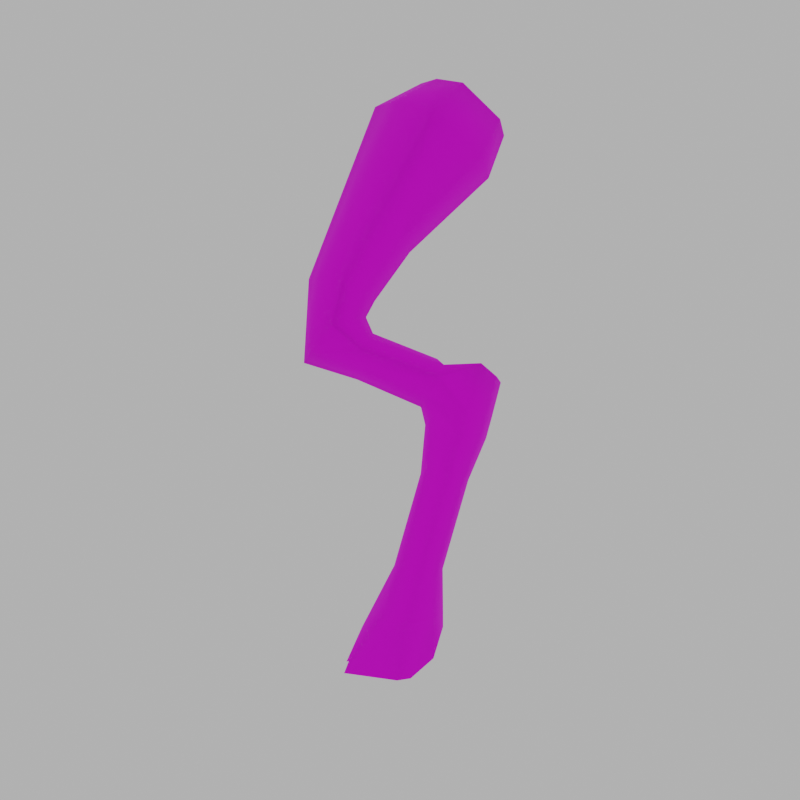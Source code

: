 # Source: GoatLeg.blend  (saved by Blender 3.3.6; exported with 4.5.12 LTS)
import bpy
from mathutils import Matrix  # noqa: F401  (used for matrix-valued properties, if any)

bpy.ops.wm.read_factory_settings(use_empty=True)
scene = bpy.context.scene
scene.name = 'Scene'

# ---- collections
col_collection = bpy.data.collections.new('Collection'); scene.collection.children.link(col_collection)

# ---- images (referenced by path relative to the original .blend; pixels are not part of the script)
import os
ASSET_DIR = os.environ.get("B2B_ASSET_DIR", "")  # directory of the original .blend (textures are referenced by path, not embedded)
HERE = os.path.dirname(os.path.abspath(__file__))  # packed textures are extracted next to this script under _unpacked/

def load_image(name, relpath, width, height, colorspace="sRGB"):
    """Load a texture the original file referenced (path relative to the .blend, or extracted next to this script)."""
    p = next((c for c in (os.path.join(HERE, relpath), os.path.join(ASSET_DIR, relpath)) if relpath and os.path.exists(c)), "")
    if p:
        img = bpy.data.images.load(p, check_existing=True)
        img.name = name
    else:  # same state as the original file: an image datablock whose file is absent (Cycles renders it pink)
        img = bpy.data.images.new(name, width, height)
        img.source = "FILE"
        img.filepath = "//" + (relpath or name)
    img.colorspace_settings.name = colorspace
    return img
img_goat_leg_png = load_image('goat_leg.png', 'goat_leg.png', 1024, 1024, 'sRGB')

# ---- materials (node trees are filled in below, after node groups)
mat_material = bpy.data.materials.new('Material')
mat_material.alpha_threshold = 0.0
mat_material.use_transparent_shadow = False
mat_material.roughness = 0.5
mat_material.line_color = (0.0, 0.0, 0.0, 1.0)

# ---- node groups
ng_auto_smooth = bpy.data.node_groups.new('Auto Smooth', 'GeometryNodeTree')
_s = ng_auto_smooth.interface.new_socket(name='Geometry', in_out='OUTPUT', socket_type='NodeSocketGeometry')
_s = ng_auto_smooth.interface.new_socket(name='Geometry', in_out='INPUT', socket_type='NodeSocketGeometry')
_s = ng_auto_smooth.interface.new_socket(name='Angle', in_out='INPUT', socket_type='NodeSocketFloat')
_s.subtype = 'ANGLE'
_s.min_value = 0.0
_s.max_value = 3.142
ng_auto_smooth.is_modifier = True
_N = ng_auto_smooth.nodes; _L = ng_auto_smooth.links
n0 = _N.new('NodeGroupOutput'); n0.name = 'Group Output'; n0.location = (480, -100)
n1 = _N.new('NodeGroupInput'); n1.name = 'Group Input'; n1.location = (-420, -300)
n2 = _N.new('NodeGroupInput'); n2.name = 'Group Input.001'; n2.location = (-60, -100)
n3 = _N.new('GeometryNodeSetShadeSmooth'); n3.name = 'Set Shade Smooth'; n3.location = (120, -100)
n3.domain = 'EDGE'
n4 = _N.new('GeometryNodeSetShadeSmooth'); n4.name = 'Set Shade Smooth.001'; n4.location = (300, -100)
n5 = _N.new('GeometryNodeInputMeshEdgeAngle'); n5.name = 'Edge Angle'; n5.location = (-420, -220)
n6 = _N.new('GeometryNodeInputEdgeSmooth'); n6.name = 'Is Edge Smooth'; n6.location = (-60, -160)
n7 = _N.new('GeometryNodeInputShadeSmooth'); n7.name = 'Is Face Smooth'; n7.location = (-240, -340)
n8 = _N.new('FunctionNodeBooleanMath'); n8.name = 'Boolean Math'; n8.location = (-60, -220)
n9 = _N.new('FunctionNodeCompare'); n9.name = 'Compare'; n9.location = (-240, -180)
n9.operation = 'LESS_EQUAL'
_L.new(n5.outputs[0], n9.inputs[0])
_L.new(n4.outputs[0], n0.inputs[0])
_L.new(n1.outputs[1], n9.inputs[1])
_L.new(n9.outputs[0], n8.inputs[0])
_L.new(n7.outputs[0], n8.inputs[1])
_L.new(n2.outputs[0], n3.inputs[0])
_L.new(n6.outputs[0], n3.inputs[1])
_L.new(n3.outputs[0], n4.inputs[0])
_L.new(n8.outputs[0], n3.inputs[2])
n0.is_active_output = True

# ---- material node trees
mat_material.use_nodes = True; mat_material.node_tree.nodes.clear()
_N = mat_material.node_tree.nodes; _L = mat_material.node_tree.links
n0 = _N.new('ShaderNodeOutputMaterial'); n0.name = 'Material Output'; n0.location = (300, 300)
n1 = _N.new('ShaderNodeBsdfPrincipled'); n1.name = 'Principled BSDF'; n1.location = (10, 300)
n1.distribution = 'GGX'
n1.subsurface_method = 'RANDOM_WALK_SKIN'
n1.inputs[2].default_value = 1.0
n1.inputs[3].default_value = 1.45
n1.inputs[27].default_value = (0.0, 0.0, 0.0, 1.0)
n1.inputs[28].default_value = 1.0
n2 = _N.new('ShaderNodeTexImage'); n2.name = 'Image Texture'; n2.location = (-280, 280)
n2.image = img_goat_leg_png
n2.interpolation = 'Closest'
_L.new(n1.outputs[0], n0.inputs[0])
_L.new(n2.outputs[0], n1.inputs[0])
n0.is_active_output = True

# ---- world
world_world = bpy.data.worlds.new('World'); scene.world = world_world
world_world.use_nodes = True; world_world.node_tree.nodes.clear()
_N = world_world.node_tree.nodes; _L = world_world.node_tree.links
n0 = _N.new('ShaderNodeOutputWorld'); n0.name = 'World Output'; n0.location = (300, 300)
n1 = _N.new('ShaderNodeBackground'); n1.name = 'Background'; n1.location = (10, 300)
n1.inputs[0].default_value = (0.5, 0.5, 0.5, 1.0)
_L.new(n1.outputs[0], n0.inputs[0])
n0.is_active_output = True
world_world.color = (0.05088, 0.05088, 0.05088)
world_world.use_sun_shadow = False
world_world.sun_shadow_jitter_overblur = 0.0

# ---- cameras
cam_camera = bpy.data.cameras.new('Camera')
cam_camera.lens = 34.92

# ---- meshes
me_cube_039 = bpy.data.meshes.new('Cube.039')
me_cube_039.from_pydata([(0.08007, -0.02666, 0.5613), (0.08007, 0.02666, 0.5613), (0.1754, 0.03818, 0.539), (0.1754, -0.03818, 0.539), (0.1455, -0.05399, 0.5627), (0.1877, -7.109e-08, 0.5291), (0.1455, 0.05399, 0.5627), (-0.03653, -0.04837, 0.1012), (0.0693, -8.115e-08, 0.5732), (-0.03653, 0.04837, 0.1012), (0.03886, -7.29e-08, 0.4834), (0.1187, 0.05399, 0.4776), (0.06021, 0.04837, 0.1011), (0.1713, -6.257e-08, 0.4657), (0.1187, -0.05399, 0.4776), (0.06021, -0.04837, 0.1011), (0.1559, -0.03818, 0.4692), (0.1559, 0.03818, 0.4692), (0.04963, 0.02666, 0.4999), (0.04963, -0.02666, 0.4999), (0.01184, -0.06841, 0.1012), (0.08025, -1.343e-08, 0.1011), (0.01184, 0.06841, 0.1012), (-0.05657, -1.345e-08, 0.1012), (0.07125, -0.04814, 0.538), (0.07125, 0.04814, 0.538), (-0.05817, -0.02868, 0.6097), (-0.05817, 0.02868, 0.6097), (-0.05016, -8.639e-08, 0.6205), (-0.07925, -7.892e-08, 0.5344), (-0.0771, 0.02868, 0.5534), (-0.0771, -0.02868, 0.5534), (-0.07005, -0.05178, 0.5858), (-0.07005, 0.05178, 0.5858), (-0.08064, -0.03818, 0.6466), (-0.08064, 0.03818, 0.6466), (-0.0632, -8.556e-08, 0.6504), (-0.1788, -7.961e-08, 0.5654), (-0.16, 0.03818, 0.5825), (-0.16, -0.03818, 0.5825), (-0.1214, -0.06894, 0.6297), (-0.1214, 0.06894, 0.6297), (-0.06129, -0.03818, 0.6915), (-0.06129, 0.03818, 0.6915), (-0.04682, -8.968e-08, 0.681), (-0.1698, -1.006e-07, 0.7215), (-0.1445, 0.03818, 0.7191), (-0.1445, -0.03818, 0.7191), (-0.1012, -0.06894, 0.7104), (-0.1012, 0.06894, 0.7104), (0.1461, -0.06234, 0.9316), (0.1461, 0.06234, 0.9316), (0.165, -1.074e-07, 0.9095), (-0.04638, -1.342e-07, 1.042), (-0.007123, 0.06234, 1.029), (-0.007123, -0.06234, 1.029), (0.05822, -0.1126, 0.9981), (0.05822, 0.1126, 0.9981), (0.181, -0.04252, 1.004), (0.181, 0.04252, 1.004), (0.1939, -1.281e-07, 0.9886), (0.03964, -1.472e-07, 1.086), (0.06642, 0.04252, 1.077), (0.06642, -0.04252, 1.077), (0.111, -0.07677, 1.056), (0.111, 0.07677, 1.056), (0.1076, -0.05399, 0.4374), (0.1448, 0.03818, 0.429), (0.05802, 0.02787, 0.465), (0.1448, -0.03818, 0.429), (0.1076, 0.05399, 0.4374), (0.05802, -0.02787, 0.465), (0.04677, -6.766e-08, 0.4506), (0.1603, -5.717e-08, 0.4255), (0.08479, -0.04286, 0.3532), (0.03545, -0.04433, 0.1856), (0.1146, 0.0303, 0.3489), (0.06656, 0.03135, 0.1835), (0.04866, 0.02503, 0.3673), (0.001196, 0.02871, 0.1927), (0.1146, -0.0303, 0.3489), (0.06656, -0.03135, 0.1835), (0.03844, -5.305e-08, 0.3599), (-0.01062, -2.831e-08, 0.189), (0.03545, 0.04433, 0.1856), (0.08479, 0.04286, 0.3532), (0.001196, -0.02871, 0.1927), (0.04866, -0.02503, 0.3673), (0.07944, -2.561e-08, 0.1826), (0.127, -4.769e-08, 0.3471), (0.002213, -0.04692, 0.786), (0.01829, -9.711e-08, 0.7713), (-0.09479, -0.04692, 0.8311), (-0.04351, -0.08472, 0.8145), (-0.1252, -1.127e-07, 0.8376), (-0.04351, 0.08472, 0.8145), (-0.09479, 0.04692, 0.8311), (0.002213, 0.04692, 0.786)], [], [(67, 17, 13, 73), (11, 6, 2, 17), (17, 2, 5, 13), (71, 19, 10, 72), (68, 18, 11, 70), (13, 5, 3, 16), (72, 10, 18, 68), (6, 25, 1), (73, 13, 16, 69), (0, 24, 4), (69, 16, 14, 66), (66, 14, 19, 71), (70, 11, 17, 67), (16, 3, 4, 14), (2, 6, 4, 3, 5), (8, 28, 26, 0), (24, 32, 31, 19), (19, 31, 29, 10), (0, 26, 32, 24), (25, 33, 27, 1), (10, 29, 30, 18), (18, 30, 33, 25), (1, 27, 28, 8), (19, 14, 24), (14, 4, 24), (18, 25, 11), (11, 25, 6), (31, 39, 37, 29), (26, 34, 40, 32), (30, 38, 41, 33), (33, 41, 35, 27), (29, 37, 38, 30), (27, 35, 36, 28), (28, 36, 34, 26), (32, 40, 39, 31), (40, 48, 47, 39), (39, 47, 45, 37), (34, 42, 48, 40), (38, 46, 49, 41), (41, 49, 43, 35), (37, 45, 46, 38), (35, 43, 44, 36), (36, 44, 42, 34), (91, 52, 50, 90), (93, 56, 55, 92), (92, 55, 53, 94), (90, 50, 56, 93), (96, 54, 57, 95), (95, 57, 51, 97), (94, 53, 54, 96), (97, 51, 52, 91), (57, 65, 59, 51), (53, 61, 62, 54), (51, 59, 60, 52), (52, 60, 58, 50), (56, 64, 63, 55), (55, 63, 61, 53), (50, 58, 64, 56), (54, 62, 65, 57), (65, 62, 61, 63, 64, 58, 60, 59), (6, 1, 8, 0, 4), (85, 70, 67, 76), (74, 66, 71, 87), (80, 69, 66, 74), (89, 73, 69, 80), (82, 72, 68, 78), (78, 68, 70, 85), (87, 71, 72, 82), (76, 67, 73, 89), (12, 77, 88, 21), (77, 76, 89, 88), (7, 86, 83, 23), (86, 87, 82, 83), (9, 79, 84, 22), (79, 78, 85, 84), (23, 83, 79, 9), (83, 82, 78, 79), (21, 88, 81, 15), (88, 89, 80, 81), (15, 81, 75, 20), (81, 80, 74, 75), (20, 75, 86, 7), (75, 74, 87, 86), (22, 84, 77, 12), (84, 85, 76, 77), (43, 97, 91, 44), (45, 94, 96, 46), (49, 95, 97, 43), (46, 96, 95, 49), (42, 90, 93, 48), (47, 92, 94, 45), (48, 93, 92, 47), (44, 91, 90, 42)])
me_cube_039.polygons.foreach_set('use_smooth', [True] * 93)
_uv = me_cube_039.uv_layers.new(name='UVMap')
_uv.uv.foreach_set('vector', [0.7209, 0.3898, 0.7213, 0.4074, 0.7335, 0.4059, 0.7331, 0.3884, 0.7038, 0.407, 0.7058, 0.4445, 0.722, 0.4378, 0.7213, 0.4074, 0.7213, 0.4074, 0.722, 0.4378, 0.7337, 0.4334, 0.7335, 0.4059, 0.2833, 0.4341, 0.2872, 0.4482, 0.2965, 0.4418, 0.293, 0.4286, 0.5857, 0.6405, 0.5815, 0.6539, 0.6066, 0.6508, 0.6066, 0.6336, 0.6419, 0.6401, 0.643, 0.6674, 0.66, 0.6693, 0.6591, 0.6392, 0.5743, 0.6332, 0.5708, 0.6459, 0.5815, 0.6539, 0.5857, 0.6405, 0.4663, 0.6484, 0.454, 0.6787, 0.4677, 0.6779, 0.6414, 0.6227, 0.6419, 0.6401, 0.6591, 0.6392, 0.6585, 0.6218, 0.2777, 0.4749, 0.2757, 0.4641, 0.2485, 0.4775, 0.6585, 0.6218, 0.6591, 0.6392, 0.672, 0.6386, 0.6715, 0.6213, 0.2594, 0.424, 0.2563, 0.4411, 0.2872, 0.4482, 0.2833, 0.4341, 0.7034, 0.3895, 0.7038, 0.407, 0.7213, 0.4074, 0.7209, 0.3898, 0.6591, 0.6392, 0.66, 0.6693, 0.6726, 0.6757, 0.672, 0.6386, 0.5184, 0.6099, 0.5269, 0.5952, 0.4834, 0.5919, 0.4876, 0.6076, 0.5021, 0.6151, 0.5055, 0.5626, 0.5091, 0.5093, 0.4964, 0.5071, 0.4936, 0.5678, 0.2757, 0.4641, 0.3261, 0.4774, 0.3329, 0.4645, 0.2872, 0.4482, 0.2872, 0.4482, 0.3329, 0.4645, 0.3395, 0.4575, 0.2965, 0.4418, 0.4936, 0.5678, 0.4964, 0.5071, 0.4845, 0.5055, 0.4825, 0.5674, 0.454, 0.6787, 0.453, 0.7308, 0.4677, 0.729, 0.4677, 0.6779, 0.3881, 0.4815, 0.4382, 0.479, 0.4443, 0.4701, 0.3904, 0.4724, 0.3904, 0.4724, 0.4443, 0.4701, 0.4494, 0.4554, 0.3906, 0.4534, 0.5151, 0.5694, 0.5195, 0.5088, 0.5091, 0.5093, 0.5055, 0.5626, 0.2872, 0.4482, 0.2563, 0.4411, 0.2757, 0.4641, 0.2563, 0.4411, 0.2485, 0.4775, 0.2757, 0.4641, 0.5815, 0.6539, 0.5914, 0.6715, 0.6066, 0.6508, 0.7038, 0.407, 0.6808, 0.4253, 0.7058, 0.4445, 0.3329, 0.4645, 0.3609, 0.4725, 0.3755, 0.4659, 0.3395, 0.4575, 0.5348, 0.3953, 0.5248, 0.3825, 0.5069, 0.3944, 0.5255, 0.407, 0.4443, 0.4701, 0.4802, 0.4705, 0.4767, 0.445, 0.4494, 0.4554, 0.4494, 0.4554, 0.4767, 0.445, 0.4587, 0.4335, 0.4443, 0.4451, 0.4382, 0.479, 0.4789, 0.4815, 0.4802, 0.4705, 0.4443, 0.4701, 0.5195, 0.5088, 0.5269, 0.4947, 0.5121, 0.4997, 0.5091, 0.5093, 0.5465, 0.3894, 0.5422, 0.3783, 0.5248, 0.3825, 0.5348, 0.3953, 0.3261, 0.4774, 0.3415, 0.4926, 0.3609, 0.4725, 0.3329, 0.4645, 0.3415, 0.4926, 0.336, 0.5268, 0.3582, 0.5296, 0.3609, 0.4725, 0.3609, 0.4725, 0.3582, 0.5296, 0.3755, 0.5308, 0.3755, 0.4659, 0.5248, 0.3825, 0.5253, 0.3621, 0.5052, 0.359, 0.5069, 0.3944, 0.6191, 0.4563, 0.6263, 0.4021, 0.6068, 0.4007, 0.6047, 0.4337, 0.4767, 0.445, 0.4792, 0.4103, 0.4571, 0.413, 0.4587, 0.4335, 0.6344, 0.466, 0.6443, 0.4047, 0.6263, 0.4021, 0.6191, 0.4563, 0.4587, 0.4335, 0.4571, 0.413, 0.4443, 0.4165, 0.4466, 0.4309, 0.5422, 0.3783, 0.5431, 0.364, 0.5253, 0.3621, 0.5248, 0.3825, 0.5489, 0.3202, 0.566, 0.2484, 0.5374, 0.2426, 0.5271, 0.3169, 0.3142, 0.5719, 0.2757, 0.6513, 0.3104, 0.6627, 0.3409, 0.5778, 0.3409, 0.5778, 0.3104, 0.6627, 0.3382, 0.6688, 0.362, 0.5807, 0.5271, 0.3169, 0.5374, 0.2426, 0.4983, 0.2251, 0.5027, 0.3105, 0.622, 0.3542, 0.6145, 0.2697, 0.5825, 0.2741, 0.598, 0.3549, 0.4732, 0.3601, 0.4627, 0.2717, 0.4138, 0.2868, 0.4467, 0.3661, 0.6443, 0.356, 0.6443, 0.27, 0.6145, 0.2697, 0.622, 0.3542, 0.4467, 0.3661, 0.4138, 0.2868, 0.3941, 0.2951, 0.4313, 0.3713, 0.4627, 0.2717, 0.4445, 0.2426, 0.4066, 0.254, 0.4138, 0.2868, 0.7407, 0.56, 0.7741, 0.5428, 0.7725, 0.5233, 0.7383, 0.5314, 0.4138, 0.2868, 0.4066, 0.254, 0.3931, 0.2597, 0.3941, 0.2951, 0.566, 0.2484, 0.566, 0.2128, 0.5465, 0.2088, 0.5374, 0.2426, 0.2757, 0.6513, 0.2658, 0.6788, 0.2895, 0.6865, 0.3104, 0.6627, 0.3104, 0.6627, 0.2895, 0.6865, 0.3085, 0.6907, 0.3382, 0.6688, 0.5374, 0.2426, 0.5465, 0.2088, 0.5176, 0.1951, 0.4983, 0.2251, 0.7383, 0.5314, 0.7725, 0.5233, 0.7741, 0.5001, 0.7407, 0.4975, 0.4125, 0.6023, 0.4342, 0.6112, 0.4543, 0.6112, 0.4614, 0.5927, 0.4615, 0.569, 0.4333, 0.5475, 0.4164, 0.5503, 0.4061, 0.5659, 0.5269, 0.5952, 0.5151, 0.5694, 0.5055, 0.5626, 0.4936, 0.5678, 0.4834, 0.5919, 0.7045, 0.3523, 0.7034, 0.3895, 0.7209, 0.3898, 0.7183, 0.3535, 0.2682, 0.3886, 0.2594, 0.424, 0.2833, 0.4341, 0.2852, 0.3934, 0.6559, 0.5866, 0.6585, 0.6218, 0.6715, 0.6213, 0.666, 0.5852, 0.6423, 0.5878, 0.6414, 0.6227, 0.6585, 0.6218, 0.6559, 0.5866, 0.5777, 0.5958, 0.5743, 0.6332, 0.5857, 0.6405, 0.5883, 0.6001, 0.5883, 0.6001, 0.5857, 0.6405, 0.6066, 0.6336, 0.6028, 0.5975, 0.2852, 0.3934, 0.2833, 0.4341, 0.293, 0.4286, 0.2942, 0.3908, 0.7183, 0.3535, 0.7209, 0.3898, 0.7331, 0.3884, 0.7279, 0.3528, 0.7184, 0.2481, 0.7156, 0.2812, 0.7256, 0.2808, 0.7337, 0.2481, 0.7156, 0.2812, 0.7183, 0.3535, 0.7279, 0.3528, 0.7256, 0.2808, 0.3051, 0.2789, 0.2978, 0.319, 0.3081, 0.318, 0.3227, 0.2797, 0.2978, 0.319, 0.2852, 0.3934, 0.2942, 0.3908, 0.3081, 0.318, 0.5491, 0.5672, 0.5547, 0.6043, 0.5703, 0.6048, 0.5703, 0.5711, 0.5897, 0.5258, 0.5883, 0.6001, 0.6028, 0.5975, 0.6026, 0.5259, 0.5729, 0.4837, 0.5773, 0.5228, 0.5897, 0.5258, 0.5941, 0.4862, 0.5773, 0.5228, 0.5777, 0.5958, 0.5883, 0.6001, 0.5897, 0.5258, 0.6351, 0.4836, 0.6404, 0.5166, 0.6544, 0.515, 0.6567, 0.4806, 0.6404, 0.5166, 0.6423, 0.5878, 0.6559, 0.5866, 0.6544, 0.515, 0.6567, 0.4806, 0.6544, 0.515, 0.6648, 0.5126, 0.6726, 0.4755, 0.6544, 0.515, 0.6559, 0.5866, 0.666, 0.5852, 0.6648, 0.5126, 0.2835, 0.2803, 0.2821, 0.3171, 0.2978, 0.319, 0.3051, 0.2789, 0.2821, 0.3171, 0.2682, 0.3886, 0.2852, 0.3934, 0.2978, 0.319, 0.6968, 0.2433, 0.7015, 0.2789, 0.7156, 0.2812, 0.7184, 0.2481, 0.7015, 0.2789, 0.7045, 0.3523, 0.7183, 0.3535, 0.7156, 0.2812, 0.4571, 0.413, 0.4467, 0.3661, 0.4313, 0.3713, 0.4443, 0.4165, 0.6443, 0.4047, 0.6443, 0.356, 0.622, 0.3542, 0.6263, 0.4021, 0.4792, 0.4103, 0.4732, 0.3601, 0.4467, 0.3661, 0.4571, 0.413, 0.6263, 0.4021, 0.622, 0.3542, 0.598, 0.3549, 0.6068, 0.4007, 0.5253, 0.3621, 0.5271, 0.3169, 0.5027, 0.3105, 0.5052, 0.359, 0.3582, 0.5296, 0.3409, 0.5778, 0.362, 0.5807, 0.3755, 0.5308, 0.336, 0.5268, 0.3142, 0.5719, 0.3409, 0.5778, 0.3582, 0.5296, 0.5431, 0.364, 0.5489, 0.3202, 0.5271, 0.3169, 0.5253, 0.3621])
me_cube_039.materials.append(mat_material)
me_cube_039.update()
me_cube_040 = bpy.data.meshes.new('Cube.040')
me_cube_040.from_pydata([(-0.03653, -0.04837, 0.1012), (-0.03653, 0.04837, 0.1012), (0.06021, 0.04837, 0.1011), (0.06021, -0.04837, 0.1011), (0.01184, -0.06841, 0.1012), (0.08025, -1.343e-08, 0.1011), (0.01184, 0.06841, 0.1012), (-0.05657, -1.345e-08, 0.1012), (-0.07039, -1.345e-08, 0.07487), (-0.005363, 0.06841, -0.0006812), (0.08025, -1.343e-08, 0.07469), (-0.005363, -0.06841, -0.0006812), (0.0603, -0.04837, 0.03208), (0.0603, 0.04837, 0.03208), (-0.1018, 0.03143, -0.0006192), (-0.1018, -0.03143, -0.0006192), (0.03602, -0.05839, 0.1011), (0.01882, -0.05839, -0.0007122)], [], [(8, 14, 13, 10), (15, 12, 17, 11), (6, 2, 13, 9), (5, 3, 12, 10), (1, 6, 9, 14), (7, 1, 14, 8), (2, 5, 10, 13), (16, 4, 11, 17), (0, 7, 8, 15), (4, 0, 15, 11), (8, 10, 12, 15), (13, 14, 9), (3, 16, 17, 12)])
me_cube_040.polygons.foreach_set('use_smooth', [True] * 13)
_uv = me_cube_040.uv_layers.new(name='UVMap')
_uv.uv.foreach_set('vector', [0.7483, 0.6536, 0.7776, 0.6257, 0.7776, 0.6973, 0.7636, 0.719, 0.3961, 0.7385, 0.4014, 0.8036, 0.3891, 0.7867, 0.3865, 0.7776, 0.6717, 0.7192, 0.6489, 0.7192, 0.6454, 0.6965, 0.674, 0.6837, 0.5066, 0.6541, 0.5066, 0.6323, 0.5355, 0.6323, 0.5177, 0.6541, 0.5944, 0.7906, 0.61, 0.7818, 0.61, 0.8252, 0.5802, 0.8429, 0.5712, 0.7923, 0.5944, 0.7906, 0.5802, 0.8429, 0.5698, 0.8054, 0.5066, 0.6696, 0.5066, 0.6541, 0.5177, 0.6541, 0.5355, 0.6696, 0.4917, 0.7589, 0.4922, 0.7512, 0.5338, 0.7446, 0.5333, 0.7523, 0.554, 0.7859, 0.5712, 0.7923, 0.5698, 0.8054, 0.5539, 0.8399, 0.4922, 0.7512, 0.4921, 0.7298, 0.5338, 0.7024, 0.5338, 0.7446, 0.4266, 0.7521, 0.4266, 0.811, 0.4014, 0.8036, 0.3961, 0.7385, 0.6667, 0.7678, 0.6667, 0.8179, 0.6503, 0.779, 0.4912, 0.7666, 0.4917, 0.7589, 0.5333, 0.7523, 0.5193, 0.7666])
_ca = me_cube_040.color_attributes.new('Col', 'BYTE_COLOR', 'CORNER')
_ca.data.foreach_set('color', [0.3968, 0.1329, 1.0, 1.0, 0.3968, 0.1329, 1.0, 1.0, 0.3968, 0.1329, 1.0, 1.0, 0.3968, 0.1329, 1.0, 1.0, 0.3968, 0.1329, 1.0, 1.0, 0.3968, 0.1329, 1.0, 1.0, 0.3968, 0.1329, 1.0, 1.0, 0.3968, 0.1329, 1.0, 1.0, 0.3968, 0.1329, 1.0, 1.0, 0.3968, 0.1329, 1.0, 1.0, 0.3968, 0.1329, 1.0, 1.0, 0.3968, 0.1329, 1.0, 1.0, 0.3968, 0.1329, 1.0, 1.0, 0.3968, 0.1329, 1.0, 1.0, 0.3968, 0.1329, 1.0, 1.0, 0.3968, 0.1329, 1.0, 1.0, 0.3968, 0.1329, 1.0, 1.0, 0.3968, 0.1329, 1.0, 1.0, 0.3968, 0.1329, 1.0, 1.0, 0.3968, 0.1329, 1.0, 1.0, 0.3968, 0.1329, 1.0, 1.0, 0.3968, 0.1329, 1.0, 1.0, 0.3968, 0.1329, 1.0, 1.0, 0.3968, 0.1329, 1.0, 1.0, 0.3968, 0.1329, 1.0, 1.0, 0.3968, 0.1329, 1.0, 1.0, 0.3968, 0.1329, 1.0, 1.0, 0.3968, 0.1329, 1.0, 1.0, 0.3968, 0.1329, 1.0, 1.0, 0.3968, 0.1329, 1.0, 1.0, 0.3968, 0.1329, 1.0, 1.0, 0.3968, 0.1329, 1.0, 1.0, 0.3968, 0.1329, 1.0, 1.0, 0.3968, 0.1329, 1.0, 1.0, 0.3968, 0.1329, 1.0, 1.0, 0.3968, 0.1329, 1.0, 1.0, 0.3968, 0.1329, 1.0, 1.0, 0.3968, 0.1329, 1.0, 1.0, 0.3968, 0.1329, 1.0, 1.0, 0.3968, 0.1329, 1.0, 1.0, 0.3968, 0.1329, 1.0, 1.0, 0.3968, 0.1329, 1.0, 1.0, 0.3968, 0.1329, 1.0, 1.0, 0.3968, 0.1329, 1.0, 1.0, 0.3968, 0.1329, 1.0, 1.0, 0.3968, 0.1329, 1.0, 1.0, 0.3968, 0.1329, 1.0, 1.0, 0.3968, 0.1329, 1.0, 1.0, 0.3968, 0.1329, 1.0, 1.0, 0.3968, 0.1329, 1.0, 1.0, 0.3968, 0.1329, 1.0, 1.0])
me_cube_040.materials.append(mat_material)
me_cube_040.update()

# ---- objects
ob_camera = bpy.data.objects.new('Camera', cam_camera)
ob_cube_002 = bpy.data.objects.new('Cube.002', me_cube_039)
ob_cube_001 = bpy.data.objects.new('Cube.001', me_cube_040)

# ---- transforms, parenting, visibility, modifiers, constraints
ob_camera.location = (0.0, -1.444, 0.4963)
ob_camera.rotation_euler = (1.571, -0.0, 0.0)
ob_cube_002.location = (0.0, 0.0, 0.0)
ob_cube_001.location = (0.0, 0.0, 0.0)
_m = ob_cube_001.modifiers.new('Auto Smooth', 'NODES')
_m.node_group = ng_auto_smooth
_gi = [s.identifier for s in ng_auto_smooth.interface.items_tree if s.item_type == 'SOCKET' and s.in_out == 'INPUT']
_m[_gi[1]] = 1.009  # Angle

# ---- collection membership
col_collection.objects.link(ob_camera)
col_collection.objects.link(ob_cube_002)
col_collection.objects.link(ob_cube_001)

# ---- scene / render settings (as saved in the file)
scene.camera = ob_camera
scene.frame_start = 1; scene.frame_end = 250; scene.frame_set(3)
scene.render.engine = 'BLENDER_EEVEE_NEXT'
scene.render.resolution_x = 1080
scene.render.film_transparent = True
scene.cycles.sampling_pattern = 'TABULATED_SOBOL'
scene.cycles.use_light_tree = False
scene.view_settings.view_transform = 'Filmic'
bpy.context.view_layer.update()

